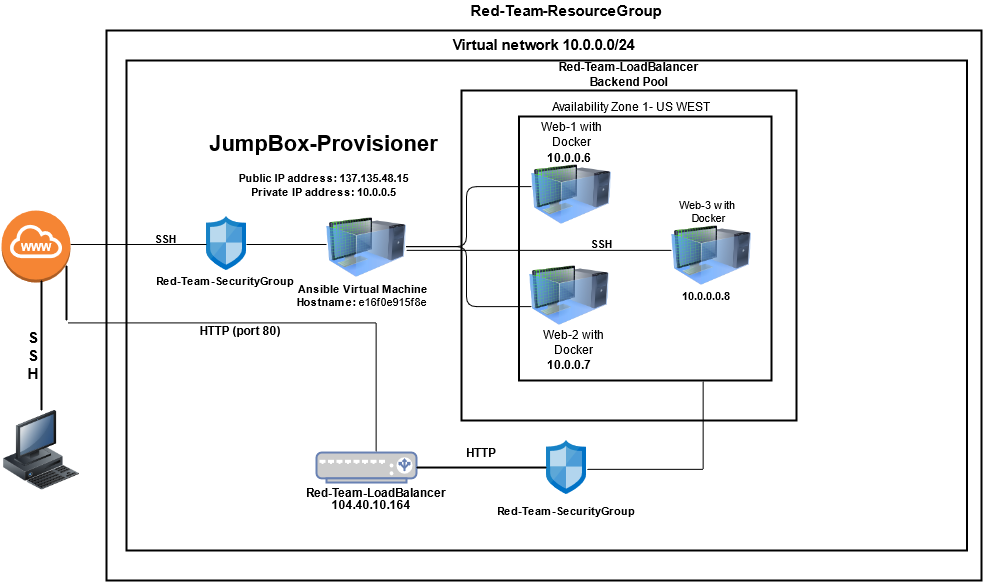

The diagram above was exported from draw.io. Its source (the exported page's mxGraphModel, read from the mxfile embedded in the PNG):
<mxGraphModel dx="2302" dy="791" grid="0" gridSize="10" guides="1" tooltips="1" connect="1" arrows="1" fold="1" page="1" pageScale="1" pageWidth="850" pageHeight="1100" math="0" shadow="0">
  <root>
    <mxCell id="0" />
    <mxCell id="1" parent="0" />
    <mxCell id="mSi_zDojWRs0FKBXpQGF-1" value="&lt;font style=&quot;font-size: 15px&quot;&gt;&lt;b&gt;Virtual network 10.0.0.0/24 &lt;br&gt;&lt;/b&gt;&lt;/font&gt;&lt;div class=&quot;fxc-copyablelabel-temp-element&quot;&gt;&lt;div class=&quot;fxc-copyablelabel-temp-element&quot;&gt;&lt;br&gt;&lt;/div&gt;&lt;/div&gt;&lt;font style=&quot;font-size: 15px&quot;&gt;&lt;b&gt; &lt;/b&gt;&lt;/font&gt;" style="fontStyle=0;verticalAlign=top;align=center;spacingTop=-2;fillColor=none;rounded=0;whiteSpace=wrap;html=1;strokeWidth=2;container=1;collapsible=0;expand=0;recursiveResize=0;" parent="1" vertex="1">
      <mxGeometry x="165" y="90" width="875" height="550" as="geometry" />
    </mxCell>
    <mxCell id="mSi_zDojWRs0FKBXpQGF-2" value="&lt;b&gt;www&lt;/b&gt;" style="text;html=1;strokeColor=none;fillColor=none;align=center;verticalAlign=middle;whiteSpace=wrap;rounded=0;fontColor=#FFFFFF;" parent="mSi_zDojWRs0FKBXpQGF-1" vertex="1">
      <mxGeometry x="24.5" y="236" width="40" height="20" as="geometry" />
    </mxCell>
    <mxCell id="mSi_zDojWRs0FKBXpQGF-3" value="" style="fontStyle=0;verticalAlign=top;align=center;spacingTop=-2;fillColor=none;rounded=0;whiteSpace=wrap;html=1;strokeWidth=2;container=1;collapsible=0;expand=0;recursiveResize=0;fontColor=#000000;" parent="mSi_zDojWRs0FKBXpQGF-1" vertex="1">
      <mxGeometry x="20" y="30" width="840.5" height="490" as="geometry" />
    </mxCell>
    <mxCell id="mSi_zDojWRs0FKBXpQGF-4" value="" style="aspect=fixed;html=1;points=[];align=center;image;fontSize=12;image=img/lib/mscae/Network_Security_Groups_Classic.svg;" parent="mSi_zDojWRs0FKBXpQGF-3" vertex="1">
      <mxGeometry x="80" y="156" width="40" height="54.05" as="geometry" />
    </mxCell>
    <mxCell id="mSi_zDojWRs0FKBXpQGF-5" value="&lt;div style=&quot;font-size: 11px&quot;&gt;&lt;b&gt;Red-Team-SecurityGroup&lt;/b&gt;&lt;br&gt;&lt;/div&gt;" style="text;html=1;strokeColor=none;fillColor=none;align=center;verticalAlign=middle;whiteSpace=wrap;rounded=0;fontSize=11;" parent="mSi_zDojWRs0FKBXpQGF-3" vertex="1">
      <mxGeometry x="19" y="200" width="160" height="40" as="geometry" />
    </mxCell>
    <mxCell id="mSi_zDojWRs0FKBXpQGF-6" value="&lt;b style=&quot;font-size: 11px;&quot;&gt;SSH&lt;/b&gt;" style="text;html=1;strokeColor=none;fillColor=none;align=center;verticalAlign=middle;whiteSpace=wrap;rounded=0;fontSize=11;fontColor=#000000;" parent="mSi_zDojWRs0FKBXpQGF-3" vertex="1">
      <mxGeometry x="19" y="168" width="40" height="20" as="geometry" />
    </mxCell>
    <mxCell id="mSi_zDojWRs0FKBXpQGF-7" value="" style="image;html=1;image=img/lib/clip_art/computers/Virtual_Machine_128x128.png;fontSize=11;fontColor=#000000;" parent="mSi_zDojWRs0FKBXpQGF-3" vertex="1">
      <mxGeometry x="200" y="144" width="80" height="86" as="geometry" />
    </mxCell>
    <mxCell id="mSi_zDojWRs0FKBXpQGF-8" value="&lt;b style=&quot;font-size: 11px&quot;&gt;&amp;nbsp;Ansible Virtual Machine Hostname:&amp;nbsp;&lt;/b&gt;e16f0e915f8e" style="text;html=1;strokeColor=none;fillColor=none;align=center;verticalAlign=middle;whiteSpace=wrap;rounded=0;fontSize=11;fontColor=#000000;" parent="mSi_zDojWRs0FKBXpQGF-3" vertex="1">
      <mxGeometry x="165.5" y="210" width="139" height="50" as="geometry" />
    </mxCell>
    <mxCell id="mSi_zDojWRs0FKBXpQGF-9" value="&lt;h1&gt;JumpBox-Provisioner&lt;br&gt;&lt;/h1&gt;&lt;div&gt;Public IP address: 137.135.48.15&lt;/div&gt;&lt;div&gt;Private IP address: 10.0.0.5&lt;br&gt;&lt;/div&gt;&lt;p&gt;&lt;br&gt;&lt;/p&gt;" style="text;html=1;strokeColor=none;fillColor=none;spacing=5;spacingTop=-20;whiteSpace=wrap;overflow=hidden;rounded=0;fontSize=11;fontColor=#000000;align=center;fontStyle=1" parent="mSi_zDojWRs0FKBXpQGF-3" vertex="1">
      <mxGeometry x="70" y="65.87" width="255" height="102.13" as="geometry" />
    </mxCell>
    <mxCell id="mSi_zDojWRs0FKBXpQGF-10" value="Red-Team-LoadBalancer Backend Pool" style="text;html=1;strokeColor=none;fillColor=none;align=center;verticalAlign=middle;whiteSpace=wrap;rounded=0;fontSize=12;fontColor=#000000;fontStyle=1" parent="mSi_zDojWRs0FKBXpQGF-3" vertex="1">
      <mxGeometry x="415" width="175" height="27.87" as="geometry" />
    </mxCell>
    <mxCell id="mSi_zDojWRs0FKBXpQGF-11" value="" style="fontStyle=0;verticalAlign=top;align=center;spacingTop=-2;fillColor=none;rounded=0;whiteSpace=wrap;html=1;strokeWidth=2;container=1;collapsible=0;expand=0;recursiveResize=0;fontSize=11;fontColor=#000000;" parent="mSi_zDojWRs0FKBXpQGF-3" vertex="1">
      <mxGeometry x="335" y="30" width="335" height="330" as="geometry" />
    </mxCell>
    <mxCell id="mSi_zDojWRs0FKBXpQGF-12" value="Availability Zone 1- US WEST" style="text;html=1;strokeColor=none;fillColor=none;align=center;verticalAlign=middle;whiteSpace=wrap;rounded=0;fontSize=12;fontColor=#000000;" parent="mSi_zDojWRs0FKBXpQGF-11" vertex="1">
      <mxGeometry x="50" y="6" width="240" height="20" as="geometry" />
    </mxCell>
    <mxCell id="mSi_zDojWRs0FKBXpQGF-13" value="" style="fontStyle=0;verticalAlign=top;align=center;spacingTop=-2;fillColor=none;rounded=0;whiteSpace=wrap;html=1;strokeWidth=2;container=1;collapsible=0;expand=0;recursiveResize=0;fontSize=12;fontColor=#000000;" parent="mSi_zDojWRs0FKBXpQGF-11" vertex="1">
      <mxGeometry x="57.5" y="26" width="252.5" height="264" as="geometry" />
    </mxCell>
    <mxCell id="mSi_zDojWRs0FKBXpQGF-14" value="" style="image;html=1;image=img/lib/clip_art/computers/Virtual_Machine_128x128.png;fontSize=11;fontColor=#000000;" parent="mSi_zDojWRs0FKBXpQGF-13" vertex="1">
      <mxGeometry x="10" y="136.13" width="80" height="86" as="geometry" />
    </mxCell>
    <mxCell id="mSi_zDojWRs0FKBXpQGF-15" value="" style="image;html=1;image=img/lib/clip_art/computers/Virtual_Machine_128x128.png;fontSize=11;fontColor=#000000;" parent="mSi_zDojWRs0FKBXpQGF-13" vertex="1">
      <mxGeometry x="12.5" y="41.87" width="80" height="72.13" as="geometry" />
    </mxCell>
    <mxCell id="mSi_zDojWRs0FKBXpQGF-16" value="Web-1 with Docker" style="text;html=1;strokeColor=none;fillColor=none;align=center;verticalAlign=middle;whiteSpace=wrap;rounded=0;fontSize=12;fontColor=#000000;" parent="mSi_zDojWRs0FKBXpQGF-13" vertex="1">
      <mxGeometry x="10" y="8" width="85" height="20" as="geometry" />
    </mxCell>
    <mxCell id="mSi_zDojWRs0FKBXpQGF-17" value="&lt;b&gt;10.0.0.6&lt;/b&gt;" style="text;html=1;strokeColor=none;fillColor=none;align=center;verticalAlign=middle;whiteSpace=wrap;rounded=0;fontSize=12;fontColor=#000000;" parent="mSi_zDojWRs0FKBXpQGF-13" vertex="1">
      <mxGeometry x="30" y="36.13" width="40" height="10" as="geometry" />
    </mxCell>
    <mxCell id="mSi_zDojWRs0FKBXpQGF-18" value="&lt;b&gt;10.0.0.7&lt;/b&gt;" style="text;html=1;strokeColor=none;fillColor=none;align=center;verticalAlign=middle;whiteSpace=wrap;rounded=0;fontSize=12;fontColor=#000000;" parent="mSi_zDojWRs0FKBXpQGF-13" vertex="1">
      <mxGeometry x="30" y="245.13" width="40" height="6" as="geometry" />
    </mxCell>
    <mxCell id="mSi_zDojWRs0FKBXpQGF-19" value="Web-2 with Docker" style="text;html=1;strokeColor=none;fillColor=none;align=center;verticalAlign=middle;whiteSpace=wrap;rounded=0;fontSize=12;fontColor=#000000;" parent="mSi_zDojWRs0FKBXpQGF-13" vertex="1">
      <mxGeometry x="12.5" y="216.13" width="85" height="20" as="geometry" />
    </mxCell>
    <mxCell id="mSi_zDojWRs0FKBXpQGF-20" value="&lt;b style=&quot;font-size: 11px;&quot;&gt;SSH&lt;/b&gt;" style="text;html=1;strokeColor=none;fillColor=none;align=center;verticalAlign=middle;whiteSpace=wrap;rounded=0;fontSize=11;fontColor=#000000;" parent="mSi_zDojWRs0FKBXpQGF-13" vertex="1">
      <mxGeometry x="62.5" y="116.99999999999997" width="40" height="20" as="geometry" />
    </mxCell>
    <mxCell id="mSi_zDojWRs0FKBXpQGF-21" value="" style="image;html=1;image=img/lib/clip_art/computers/Virtual_Machine_128x128.png;fontSize=11;fontColor=#000000;" parent="mSi_zDojWRs0FKBXpQGF-13" vertex="1">
      <mxGeometry x="152.5" y="96.13" width="80" height="86" as="geometry" />
    </mxCell>
    <mxCell id="mSi_zDojWRs0FKBXpQGF-22" value="Web-3 with&amp;nbsp; Docker" style="text;html=1;strokeColor=none;fillColor=none;align=center;verticalAlign=middle;whiteSpace=wrap;rounded=0;fontSize=11;" parent="mSi_zDojWRs0FKBXpQGF-13" vertex="1">
      <mxGeometry x="147.5" y="76.02999999999997" width="85" height="37.97" as="geometry" />
    </mxCell>
    <mxCell id="mSi_zDojWRs0FKBXpQGF-23" value="&lt;b&gt;10.0.0.0.8&lt;/b&gt;" style="text;html=1;strokeColor=none;fillColor=none;align=center;verticalAlign=middle;whiteSpace=wrap;rounded=0;fontSize=11;" parent="mSi_zDojWRs0FKBXpQGF-13" vertex="1">
      <mxGeometry x="162.5" y="169.13" width="49.75" height="20" as="geometry" />
    </mxCell>
    <mxCell id="mSi_zDojWRs0FKBXpQGF-24" value="" style="shape=curlyBracket;whiteSpace=wrap;html=1;rounded=1;strokeWidth=1;" parent="mSi_zDojWRs0FKBXpQGF-11" vertex="1">
      <mxGeometry x="-60" y="96.12" width="130" height="120" as="geometry" />
    </mxCell>
    <mxCell id="mSi_zDojWRs0FKBXpQGF-25" value="" style="line;strokeWidth=1;fillColor=none;align=left;verticalAlign=middle;spacingTop=-1;spacingLeft=3;spacingRight=3;rotatable=0;labelPosition=right;points=[];portConstraint=eastwest;fontSize=12;fontColor=#000000;" parent="mSi_zDojWRs0FKBXpQGF-3" vertex="1">
      <mxGeometry x="120" y="180" width="80" height="8" as="geometry" />
    </mxCell>
    <mxCell id="mSi_zDojWRs0FKBXpQGF-26" value="" style="fontColor=#0066CC;verticalAlign=top;verticalLabelPosition=bottom;labelPosition=center;align=center;html=1;outlineConnect=0;fillColor=#CCCCCC;strokeColor=#6881B3;gradientColor=none;gradientDirection=north;strokeWidth=2;shape=mxgraph.networks.load_balancer;" parent="mSi_zDojWRs0FKBXpQGF-3" vertex="1">
      <mxGeometry x="190" y="392.03" width="100" height="30" as="geometry" />
    </mxCell>
    <mxCell id="mSi_zDojWRs0FKBXpQGF-27" value="" style="aspect=fixed;html=1;points=[];align=center;image;fontSize=12;image=img/lib/mscae/Network_Security_Groups_Classic.svg;" parent="mSi_zDojWRs0FKBXpQGF-3" vertex="1">
      <mxGeometry x="420" y="380" width="40" height="54.05" as="geometry" />
    </mxCell>
    <mxCell id="mSi_zDojWRs0FKBXpQGF-28" value="" style="shape=partialRectangle;whiteSpace=wrap;html=1;bottom=0;right=0;fillColor=none;rotation=90;" parent="mSi_zDojWRs0FKBXpQGF-3" vertex="1">
      <mxGeometry x="31.15" y="172.71" width="128.78" height="308.17" as="geometry" />
    </mxCell>
    <mxCell id="mSi_zDojWRs0FKBXpQGF-29" value="&lt;b&gt;HTTP (port 80)&lt;/b&gt;" style="text;html=1;strokeColor=none;fillColor=none;align=center;verticalAlign=middle;whiteSpace=wrap;rounded=0;" parent="mSi_zDojWRs0FKBXpQGF-3" vertex="1">
      <mxGeometry x="59.050000000000004" y="260" width="110" height="20" as="geometry" />
    </mxCell>
    <mxCell id="mSi_zDojWRs0FKBXpQGF-30" value="&lt;b&gt;Red-Team-LoadBalancer&lt;/b&gt;" style="text;html=1;strokeColor=none;fillColor=none;align=center;verticalAlign=middle;whiteSpace=wrap;rounded=0;" parent="mSi_zDojWRs0FKBXpQGF-3" vertex="1">
      <mxGeometry x="175" y="422.03" width="150" height="20" as="geometry" />
    </mxCell>
    <mxCell id="mSi_zDojWRs0FKBXpQGF-31" value="" style="shape=partialRectangle;whiteSpace=wrap;html=1;bottom=0;right=0;fillColor=none;rotation=90;direction=south;" parent="mSi_zDojWRs0FKBXpQGF-3" vertex="1">
      <mxGeometry x="474.66" y="306.86" width="88.06" height="115.91" as="geometry" />
    </mxCell>
    <mxCell id="mSi_zDojWRs0FKBXpQGF-32" value="" style="line;strokeWidth=2;html=1;" parent="mSi_zDojWRs0FKBXpQGF-3" vertex="1">
      <mxGeometry x="290" y="402.03" width="130" height="10" as="geometry" />
    </mxCell>
    <mxCell id="mSi_zDojWRs0FKBXpQGF-33" value="&lt;b&gt;HTTP&lt;/b&gt;" style="text;html=1;strokeColor=none;fillColor=none;align=center;verticalAlign=middle;whiteSpace=wrap;rounded=0;" parent="mSi_zDojWRs0FKBXpQGF-3" vertex="1">
      <mxGeometry x="325" y="382.03" width="60" height="20" as="geometry" />
    </mxCell>
    <mxCell id="mSi_zDojWRs0FKBXpQGF-34" value="&lt;div style=&quot;font-size: 11px&quot;&gt;&lt;b style=&quot;font-size: 11px&quot;&gt;Red-Team-SecurityGroup&lt;/b&gt;&lt;/div&gt;" style="text;html=1;strokeColor=none;fillColor=none;align=center;verticalAlign=middle;whiteSpace=wrap;rounded=0;fontSize=11;" parent="mSi_zDojWRs0FKBXpQGF-3" vertex="1">
      <mxGeometry x="360" y="430" width="160" height="40" as="geometry" />
    </mxCell>
    <mxCell id="mSi_zDojWRs0FKBXpQGF-35" value="" style="edgeStyle=elbowEdgeStyle;elbow=horizontal;endArrow=none;html=1;endFill=0;" parent="mSi_zDojWRs0FKBXpQGF-3" source="mSi_zDojWRs0FKBXpQGF-7" target="mSi_zDojWRs0FKBXpQGF-21" edge="1">
      <mxGeometry width="50" height="50" relative="1" as="geometry">
        <mxPoint x="495" y="190" as="sourcePoint" />
        <mxPoint x="545" y="140" as="targetPoint" />
        <Array as="points">
          <mxPoint x="515" y="189.87" />
        </Array>
      </mxGeometry>
    </mxCell>
    <mxCell id="mSi_zDojWRs0FKBXpQGF-36" value="&lt;b&gt;104.40.10.164&lt;/b&gt;" style="text;html=1;strokeColor=none;fillColor=none;align=center;verticalAlign=middle;whiteSpace=wrap;rounded=0;" parent="mSi_zDojWRs0FKBXpQGF-3" vertex="1">
      <mxGeometry x="184.5" y="434.05" width="120" height="20" as="geometry" />
    </mxCell>
    <mxCell id="mSi_zDojWRs0FKBXpQGF-37" value="" style="line;strokeWidth=1;fillColor=none;align=left;verticalAlign=middle;spacingTop=-1;spacingLeft=3;spacingRight=3;rotatable=0;labelPosition=right;points=[];portConstraint=eastwest;fontSize=12;fontColor=#000000;" parent="mSi_zDojWRs0FKBXpQGF-1" vertex="1">
      <mxGeometry x="-36" y="210" width="136" height="8" as="geometry" />
    </mxCell>
    <mxCell id="mSi_zDojWRs0FKBXpQGF-38" value="" style="outlineConnect=0;dashed=0;verticalLabelPosition=bottom;verticalAlign=top;align=center;html=1;shape=mxgraph.aws3.internet_gateway;fillColor=#F58534;gradientColor=none;" parent="1" vertex="1">
      <mxGeometry x="60" y="270" width="69" height="72" as="geometry" />
    </mxCell>
    <mxCell id="mSi_zDojWRs0FKBXpQGF-39" value="&lt;font style=&quot;font-size: 15px&quot;&gt;&lt;b&gt;Red-Team-ResourceGroup&lt;/b&gt;&lt;/font&gt;" style="text;html=1;strokeColor=none;fillColor=none;align=center;verticalAlign=middle;whiteSpace=wrap;rounded=0;fontColor=#000000;" parent="1" vertex="1">
      <mxGeometry x="490" y="60" width="270" height="20" as="geometry" />
    </mxCell>
    <mxCell id="mSi_zDojWRs0FKBXpQGF-40" value="&lt;b style=&quot;font-size: 11px;&quot;&gt;WWW&lt;/b&gt;" style="text;html=1;strokeColor=none;fillColor=none;align=center;verticalAlign=middle;whiteSpace=wrap;rounded=0;fontSize=11;fontColor=#FFFFFF;" parent="1" vertex="1">
      <mxGeometry x="74.5" y="296" width="40" height="20" as="geometry" />
    </mxCell>
    <mxCell id="mSi_zDojWRs0FKBXpQGF-41" value="" style="image;html=1;image=img/lib/clip_art/computers/Workstation_128x128.png" parent="1" vertex="1">
      <mxGeometry x="60" y="470" width="80" height="80" as="geometry" />
    </mxCell>
    <mxCell id="mSi_zDojWRs0FKBXpQGF-42" value="" style="line;strokeWidth=2;direction=south;html=1;" parent="1" vertex="1">
      <mxGeometry x="95" y="340" width="10" height="130" as="geometry" />
    </mxCell>
    <mxCell id="mSi_zDojWRs0FKBXpQGF-43" value="&lt;div style=&quot;font-size: 15px&quot;&gt;&lt;font style=&quot;font-size: 15px&quot;&gt;&lt;b&gt;&amp;nbsp;S&lt;/b&gt;&lt;/font&gt;&lt;/div&gt;&lt;div style=&quot;font-size: 15px&quot;&gt;&lt;font style=&quot;font-size: 15px&quot;&gt;&lt;b&gt;&amp;nbsp;S&lt;/b&gt;&lt;/font&gt;&lt;/div&gt;&lt;div style=&quot;font-size: 15px&quot;&gt;&lt;font style=&quot;font-size: 15px&quot;&gt;&lt;b&gt;&amp;nbsp;H&lt;br&gt;&lt;/b&gt;&lt;/font&gt;&lt;/div&gt;" style="text;html=1;strokeColor=none;fillColor=none;align=center;verticalAlign=middle;whiteSpace=wrap;rounded=0;fontSize=11;strokeWidth=3;" parent="1" vertex="1">
      <mxGeometry x="60" y="360" width="60" height="110" as="geometry" />
    </mxCell>
    <mxCell id="mSi_zDojWRs0FKBXpQGF-44" value="" style="line;strokeWidth=2;direction=south;html=1;" parent="1" vertex="1">
      <mxGeometry x="120" y="325" width="10" height="55" as="geometry" />
    </mxCell>
    <mxCell id="mSi_zDojWRs0FKBXpQGF-45" style="edgeStyle=orthogonalEdgeStyle;rounded=0;orthogonalLoop=1;jettySize=auto;html=1;exitX=0.5;exitY=1;exitDx=0;exitDy=0;startArrow=none;startFill=0;endArrow=none;endFill=0;" parent="1" source="mSi_zDojWRs0FKBXpQGF-1" target="mSi_zDojWRs0FKBXpQGF-1" edge="1">
      <mxGeometry relative="1" as="geometry" />
    </mxCell>
  </root>
</mxGraphModel>